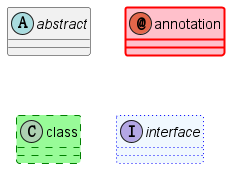

The diagram above was rendered by PlantUML. Its source (embedded in the PNG):
@startuml
abstract abstract
annotation annotation #pink ##[bold]red
class class #palegreen ##[dashed]green
interface interface #aliceblue ##[dotted]blue
@enduml